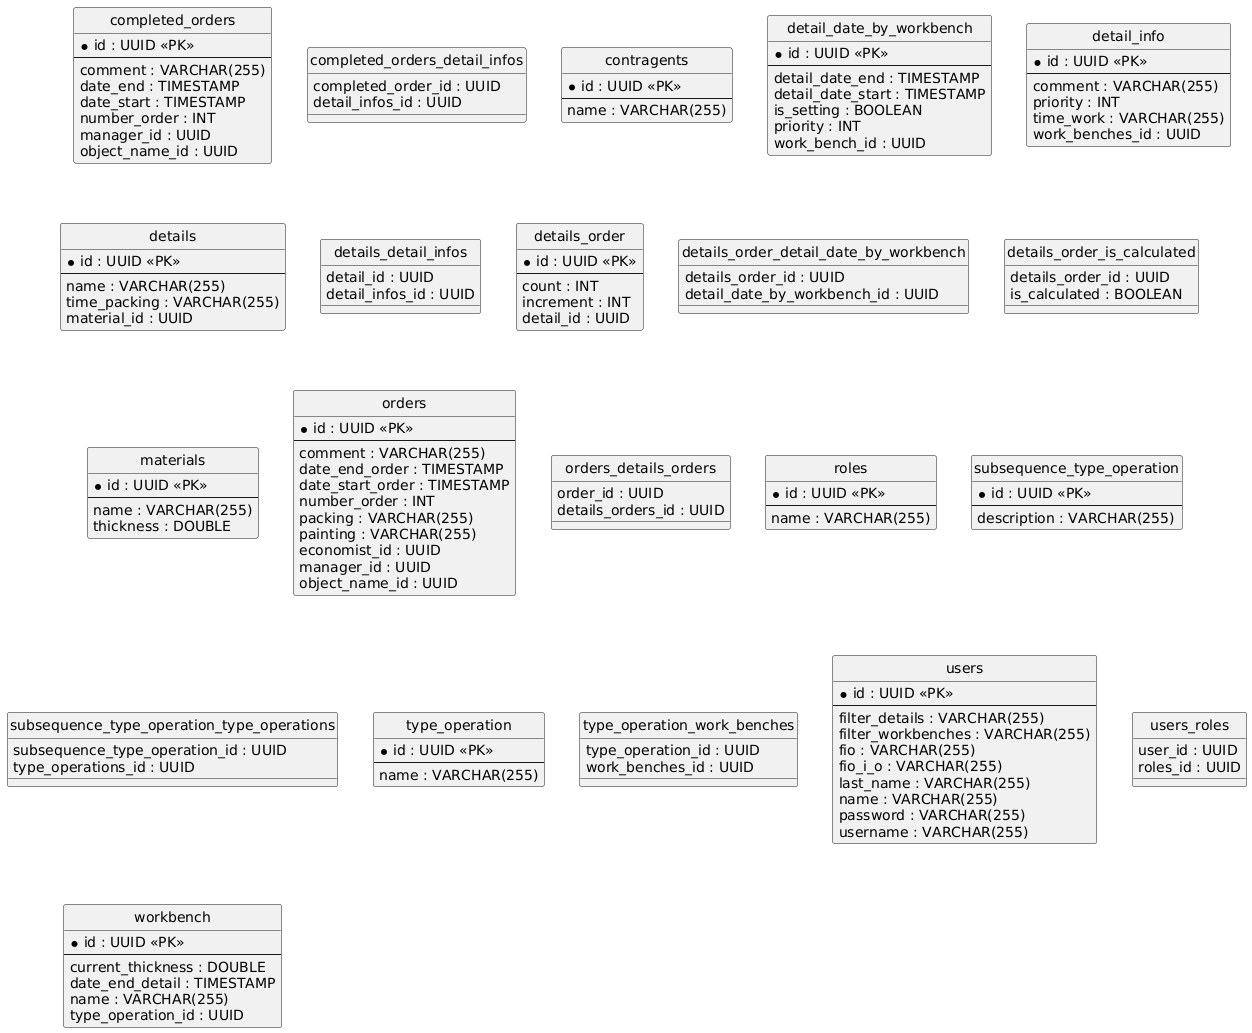

The diagram above was rendered by PlantUML. Its source (embedded in the PNG):
@startuml
hide circle
skinparam linetype ortho

entity "completed_orders" as completed_orders {
  * id : UUID <<PK>>
  --
  comment : VARCHAR(255)
  date_end : TIMESTAMP
  date_start : TIMESTAMP
  number_order : INT
  manager_id : UUID
  object_name_id : UUID
}

entity "completed_orders_detail_infos" as completed_orders_detail_infos {
  completed_order_id : UUID
  detail_infos_id : UUID
}

entity "contragents" as contragents {
  * id : UUID <<PK>>
  --
  name : VARCHAR(255)
}

entity "detail_date_by_workbench" as detail_date_by_workbench {
  * id : UUID <<PK>>
  --
  detail_date_end : TIMESTAMP
  detail_date_start : TIMESTAMP
  is_setting : BOOLEAN
  priority : INT
  work_bench_id : UUID
}

entity "detail_info" as detail_info {
  * id : UUID <<PK>>
  --
  comment : VARCHAR(255)
  priority : INT
  time_work : VARCHAR(255)
  work_benches_id : UUID
}

entity "details" as details {
  * id : UUID <<PK>>
  --
  name : VARCHAR(255)
  time_packing : VARCHAR(255)
  material_id : UUID
}

entity "details_detail_infos" as details_detail_infos {
  detail_id : UUID
  detail_infos_id : UUID
}

entity "details_order" as details_order {
  * id : UUID <<PK>>
  --
  count : INT
  increment : INT
  detail_id : UUID
}

entity "details_order_detail_date_by_workbench" as details_order_detail_date_by_workbench {
  details_order_id : UUID
  detail_date_by_workbench_id : UUID
}

entity "details_order_is_calculated" as details_order_is_calculated {
  details_order_id : UUID
  is_calculated : BOOLEAN
}

entity "materials" as materials {
  * id : UUID <<PK>>
  --
  name : VARCHAR(255)
  thickness : DOUBLE
}

entity "orders" as orders {
  * id : UUID <<PK>>
  --
  comment : VARCHAR(255)
  date_end_order : TIMESTAMP
  date_start_order : TIMESTAMP
  number_order : INT
  packing : VARCHAR(255)
  painting : VARCHAR(255)
  economist_id : UUID
  manager_id : UUID
  object_name_id : UUID
}

entity "orders_details_orders" as orders_details_orders {
  order_id : UUID
  details_orders_id : UUID
}

entity "roles" as roles {
  * id : UUID <<PK>>
  --
  name : VARCHAR(255)
}

entity "subsequence_type_operation" as subsequence_type_operation {
  * id : UUID <<PK>>
  --
  description : VARCHAR(255)
}

entity "subsequence_type_operation_type_operations" as subsequence_type_operation_type_operations {
  subsequence_type_operation_id : UUID
  type_operations_id : UUID
}

entity "type_operation" as type_operation {
  * id : UUID <<PK>>
  --
  name : VARCHAR(255)
}

entity "type_operation_work_benches" as type_operation_work_benches {
  type_operation_id : UUID
  work_benches_id : UUID
}

entity "users" as users {
  * id : UUID <<PK>>
  --
  filter_details : VARCHAR(255)
  filter_workbenches : VARCHAR(255)
  fio : VARCHAR(255)
  fio_i_o : VARCHAR(255)
  last_name : VARCHAR(255)
  name : VARCHAR(255)
  password : VARCHAR(255)
  username : VARCHAR(255)
}

entity "users_roles" as users_roles {
  user_id : UUID
  roles_id : UUID
}

entity "workbench" as workbench {
  * id : UUID <<PK>>
  --
  current_thickness : DOUBLE
  date_end_detail : TIMESTAMP
  name : VARCHAR(255)
  type_operation_id : UUID
}

@enduml